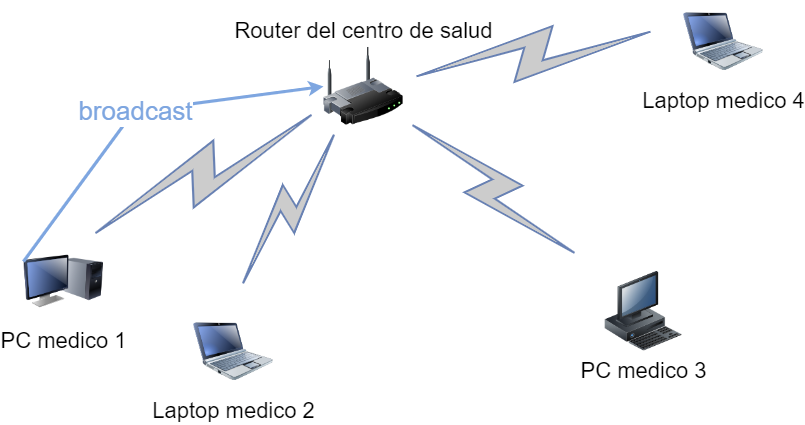

The diagram above was exported from draw.io. Its source (the exported page's mxGraphModel, read from the mxfile embedded in the PNG):
<mxGraphModel dx="993" dy="478" grid="1" gridSize="10" guides="1" tooltips="1" connect="1" arrows="1" fold="1" page="1" pageScale="1" pageWidth="1100" pageHeight="850" background="none" math="0" shadow="0">
  <root>
    <mxCell id="0" />
    <mxCell id="1" parent="0" />
    <mxCell id="69ecfefc5c41e42c-1" value="Router del centro de salud" style="image;html=1;labelBackgroundColor=#ffffff;image=img/lib/clip_art/networking/Wireless_Router_128x128.png;rounded=1;shadow=0;comic=0;strokeWidth=2;fontSize=22;verticalAlign=bottom;labelPosition=center;verticalLabelPosition=top;align=center;" parent="1" vertex="1">
      <mxGeometry x="470" y="465" width="80" height="80" as="geometry" />
    </mxCell>
    <mxCell id="69ecfefc5c41e42c-12" value="" style="html=1;fillColor=#CCCCCC;strokeColor=#6881B3;gradientColor=none;gradientDirection=north;strokeWidth=2;shape=mxgraph.networks.comm_link_edge;html=1;labelBackgroundColor=none;endArrow=none;fontFamily=Verdana;fontSize=22;fontColor=#000000;fontStyle=1" parent="1" target="69ecfefc5c41e42c-1" edge="1">
      <mxGeometry width="100" height="100" relative="1" as="geometry">
        <mxPoint x="230" y="658.125" as="sourcePoint" />
        <mxPoint x="470" y="508.0434782608695" as="targetPoint" />
      </mxGeometry>
    </mxCell>
    <mxCell id="69ecfefc5c41e42c-13" value="" style="html=1;fillColor=#CCCCCC;strokeColor=#6881B3;gradientColor=none;gradientDirection=north;strokeWidth=2;shape=mxgraph.networks.comm_link_edge;html=1;labelBackgroundColor=none;endArrow=none;fontFamily=Verdana;fontSize=22;fontColor=#000000;" parent="1" target="69ecfefc5c41e42c-1" edge="1">
      <mxGeometry width="100" height="100" relative="1" as="geometry">
        <mxPoint x="384.48979591836724" y="710" as="sourcePoint" />
        <mxPoint x="480" y="518.0434782608695" as="targetPoint" />
      </mxGeometry>
    </mxCell>
    <mxCell id="69ecfefc5c41e42c-15" value="" style="html=1;fillColor=#CCCCCC;strokeColor=#6881B3;gradientColor=none;gradientDirection=north;strokeWidth=2;shape=mxgraph.networks.comm_link_edge;html=1;labelBackgroundColor=none;endArrow=none;fontFamily=Verdana;fontSize=22;fontColor=#000000;" parent="1" target="69ecfefc5c41e42c-1" edge="1">
      <mxGeometry width="100" height="100" relative="1" as="geometry">
        <mxPoint x="730" y="678.4615384615383" as="sourcePoint" />
        <mxPoint x="500" y="538.0434782608695" as="targetPoint" />
      </mxGeometry>
    </mxCell>
    <mxCell id="69ecfefc5c41e42c-17" value="" style="html=1;fillColor=#CCCCCC;strokeColor=#6881B3;gradientColor=none;gradientDirection=north;strokeWidth=2;shape=mxgraph.networks.comm_link_edge;html=1;labelBackgroundColor=none;endArrow=none;fontFamily=Verdana;fontSize=22;fontColor=#000000;" parent="1" target="69ecfefc5c41e42c-1" edge="1">
      <mxGeometry width="100" height="100" relative="1" as="geometry">
        <mxPoint x="810" y="447.6470588235295" as="sourcePoint" />
        <mxPoint x="520" y="558.0434782608695" as="targetPoint" />
      </mxGeometry>
    </mxCell>
    <mxCell id="a3UdY1J0LFgYQ6Qgy92o-7" value="PC medico 1" style="image;html=1;labelBackgroundColor=#ffffff;image=img/lib/clip_art/computers/Monitor_Tower_128x128.png;rounded=1;shadow=0;comic=0;strokeWidth=2;fontSize=22" parent="1" vertex="1">
      <mxGeometry x="170" y="660" width="80" height="80" as="geometry" />
    </mxCell>
    <mxCell id="a3UdY1J0LFgYQ6Qgy92o-8" value="PC medico 3" style="image;html=1;labelBackgroundColor=#ffffff;image=img/lib/clip_art/computers/Workstation_128x128.png;rounded=1;shadow=0;comic=0;strokeWidth=2;fontSize=22" parent="1" vertex="1">
      <mxGeometry x="750" y="690" width="80" height="80" as="geometry" />
    </mxCell>
    <mxCell id="a3UdY1J0LFgYQ6Qgy92o-9" value="Laptop medico 4" style="image;html=1;labelBackgroundColor=#ffffff;image=img/lib/clip_art/computers/Netbook_128x128.png;rounded=1;shadow=0;comic=0;strokeColor=#000000;strokeWidth=2;fillColor=#FFFFFF;fontSize=22;fontColor=#000000;" parent="1" vertex="1">
      <mxGeometry x="830" y="420" width="80" height="80" as="geometry" />
    </mxCell>
    <mxCell id="a3UdY1J0LFgYQ6Qgy92o-10" value="Laptop medico 2" style="image;html=1;labelBackgroundColor=#ffffff;image=img/lib/clip_art/computers/Netbook_128x128.png;rounded=1;shadow=0;comic=0;strokeWidth=2;fontSize=22" parent="1" vertex="1">
      <mxGeometry x="340" y="730" width="80" height="80" as="geometry" />
    </mxCell>
    <mxCell id="a3UdY1J0LFgYQ6Qgy92o-30" value="broadcast" style="endArrow=classic;startArrow=none;html=1;rounded=0;strokeWidth=3;strokeColor=#7EA6E0;startFill=0;exitX=0;exitY=0.25;exitDx=0;exitDy=0;entryX=0;entryY=0.5;entryDx=0;entryDy=0;fontSize=26;fontColor=#7EA6E0;" parent="1" source="a3UdY1J0LFgYQ6Qgy92o-7" target="69ecfefc5c41e42c-1" edge="1">
      <mxGeometry width="50" height="50" relative="1" as="geometry">
        <mxPoint x="380" y="510" as="sourcePoint" />
        <mxPoint x="250" y="510" as="targetPoint" />
        <Array as="points">
          <mxPoint x="280" y="530" />
        </Array>
      </mxGeometry>
    </mxCell>
  </root>
</mxGraphModel>